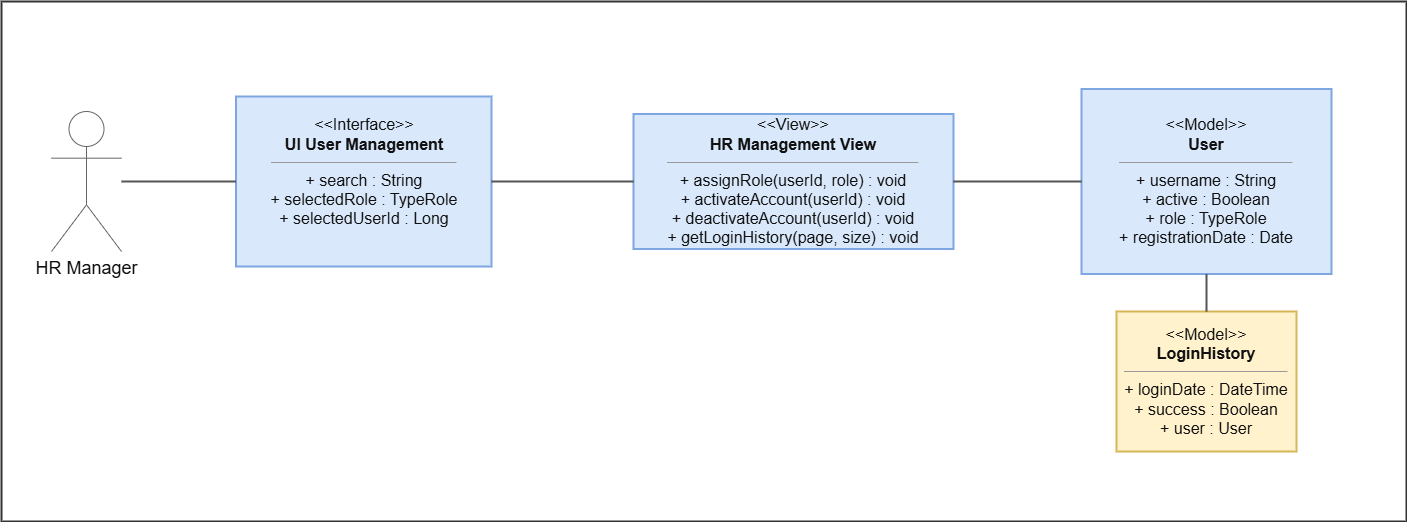

The diagram above was exported from draw.io. Its source (the exported page's mxGraphModel, read from the mxfile embedded in the PNG):
<mxGraphModel dx="4187" dy="3707" grid="1" gridSize="10" guides="1" tooltips="1" connect="1" arrows="1" fold="1" page="1" pageScale="1" pageWidth="827" pageHeight="1169" math="0" shadow="0">
  <root>
    <mxCell id="0" />
    <mxCell id="1" parent="0" />
    <mxCell id="eI-STHQ4XW9cwhAUlBmV-68" parent="1" style="rounded=0;whiteSpace=wrap;html=1;fillColor=#ffffff;strokeColor=#333333;strokeWidth=2;fontSize=22;fontStyle=1;align=center;verticalAlign=top;spacingTop=12;" value="" vertex="1">
      <mxGeometry height="520" width="1405" x="-190" y="-2250" as="geometry" />
    </mxCell>
    <mxCell id="eI-STHQ4XW9cwhAUlBmV-69" parent="1" style="shape=umlActor;verticalLabelPosition=bottom;verticalAlign=top;html=1;outlineConnect=0;strokeColor=#666666;fontSize=18;fontColor=#111111;" value="HR Manager" vertex="1">
      <mxGeometry height="140" width="70" x="-140" y="-2140" as="geometry" />
    </mxCell>
    <mxCell id="eI-STHQ4XW9cwhAUlBmV-70" parent="1" style="rounded=0;whiteSpace=wrap;html=1;fillColor=#D9E8FB;strokeColor=#7EA6E0;strokeWidth=2;fontSize=16;fontColor=#111111;" value="&amp;lt;&amp;lt;Interface&amp;gt;&amp;gt;&lt;br&gt;&lt;b&gt;UI User Management&lt;/b&gt;&lt;hr size=&quot;1&quot;&gt;+ search : String&lt;br&gt;+ selectedRole : TypeRole&lt;br&gt;+ selectedUserId : Long&lt;div&gt;&lt;br/&gt;&lt;/div&gt;" vertex="1">
      <mxGeometry height="170" width="255.5" x="44.5" y="-2155" as="geometry" />
    </mxCell>
    <mxCell id="eI-STHQ4XW9cwhAUlBmV-71" parent="1" style="rounded=0;whiteSpace=wrap;html=1;fillColor=#D9E8FB;strokeColor=#7EA6E0;strokeWidth=2;fontSize=16;fontColor=#111111;" value="&amp;lt;&amp;lt;View&amp;gt;&amp;gt;&lt;br&gt;&lt;b&gt;HR Management View&lt;/b&gt;&lt;hr size=&quot;1&quot;&gt;+ assignRole(userId, role) : void&lt;div&gt;+ activateAccount(userId) : void&lt;br&gt;+ deactivateAccount(userId) : void&lt;/div&gt;&lt;div&gt;+&amp;nbsp;getLoginHistory(page, size) : void&lt;/div&gt;" vertex="1">
      <mxGeometry height="135" width="320" x="442" y="-2137.5" as="geometry" />
    </mxCell>
    <mxCell id="eI-STHQ4XW9cwhAUlBmV-72" parent="1" style="rounded=0;whiteSpace=wrap;html=1;fillColor=#D9E8FB;strokeColor=#7EA6E0;strokeWidth=2;fontSize=16;fontColor=#111111;" value="&amp;lt;&amp;lt;Model&amp;gt;&amp;gt;&lt;br&gt;&lt;b&gt;User&lt;/b&gt;&lt;hr size='1'/&gt;+ username : String&lt;br&gt;+ active : Boolean&lt;br&gt;+ role : TypeRole&lt;br&gt;+ registrationDate : Date" vertex="1">
      <mxGeometry height="185" width="250" x="890" y="-2162.5" as="geometry" />
    </mxCell>
    <mxCell id="eI-STHQ4XW9cwhAUlBmV-73" parent="1" style="rounded=0;whiteSpace=wrap;html=1;fillColor=#FFF2CC;strokeColor=#D6B656;strokeWidth=2;fontSize=16;fontColor=#111111;" value="&amp;lt;&amp;lt;Model&amp;gt;&amp;gt;&lt;br&gt;&lt;b&gt;LoginHistory&lt;/b&gt;&lt;hr size='1'/&gt;+ loginDate : DateTime&lt;br&gt;+ success : Boolean&lt;br&gt;+ user : User" vertex="1">
      <mxGeometry height="140" width="180" x="925" y="-1940" as="geometry" />
    </mxCell>
    <mxCell id="eI-STHQ4XW9cwhAUlBmV-74" edge="1" parent="1" source="eI-STHQ4XW9cwhAUlBmV-69" style="endArrow=none;endFill=0;html=1;rounded=0;strokeColor=#555555;strokeWidth=2;" target="eI-STHQ4XW9cwhAUlBmV-70" value="">
      <mxGeometry relative="1" as="geometry" />
    </mxCell>
    <mxCell id="eI-STHQ4XW9cwhAUlBmV-75" edge="1" parent="1" source="eI-STHQ4XW9cwhAUlBmV-70" style="endArrow=none;html=1;rounded=0;strokeColor=#555555;strokeWidth=2;" target="eI-STHQ4XW9cwhAUlBmV-71" value="">
      <mxGeometry relative="1" as="geometry" />
    </mxCell>
    <mxCell id="eI-STHQ4XW9cwhAUlBmV-76" edge="1" parent="1" source="eI-STHQ4XW9cwhAUlBmV-71" style="endArrow=none;html=1;rounded=0;strokeColor=#555555;strokeWidth=2;" target="eI-STHQ4XW9cwhAUlBmV-72" value="">
      <mxGeometry relative="1" as="geometry" />
    </mxCell>
    <mxCell id="eI-STHQ4XW9cwhAUlBmV-77" edge="1" parent="1" source="eI-STHQ4XW9cwhAUlBmV-72" style="endArrow=none;html=1;rounded=0;strokeColor=#555555;strokeWidth=2;" target="eI-STHQ4XW9cwhAUlBmV-73" value="">
      <mxGeometry relative="1" as="geometry" />
    </mxCell>
  </root>
</mxGraphModel>